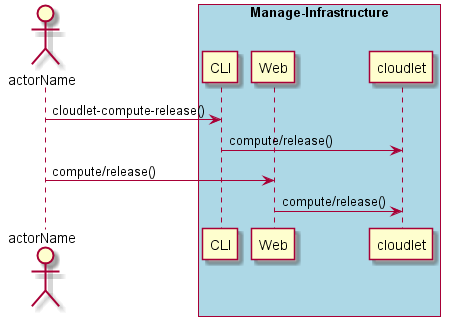

The diagram above was rendered by PlantUML. Its source (embedded in the PNG):
@startuml
Actor "actorName" as A

box "Manage-Infrastructure" #lightblue
participant CLI as CLI
participant Web as Web
participant "cloudlet" as S
A -> CLI : cloudlet-compute-release()
CLI -> S : compute/release()
A -> Web : compute/release()
Web -> S : compute/release()
end box

@enduml